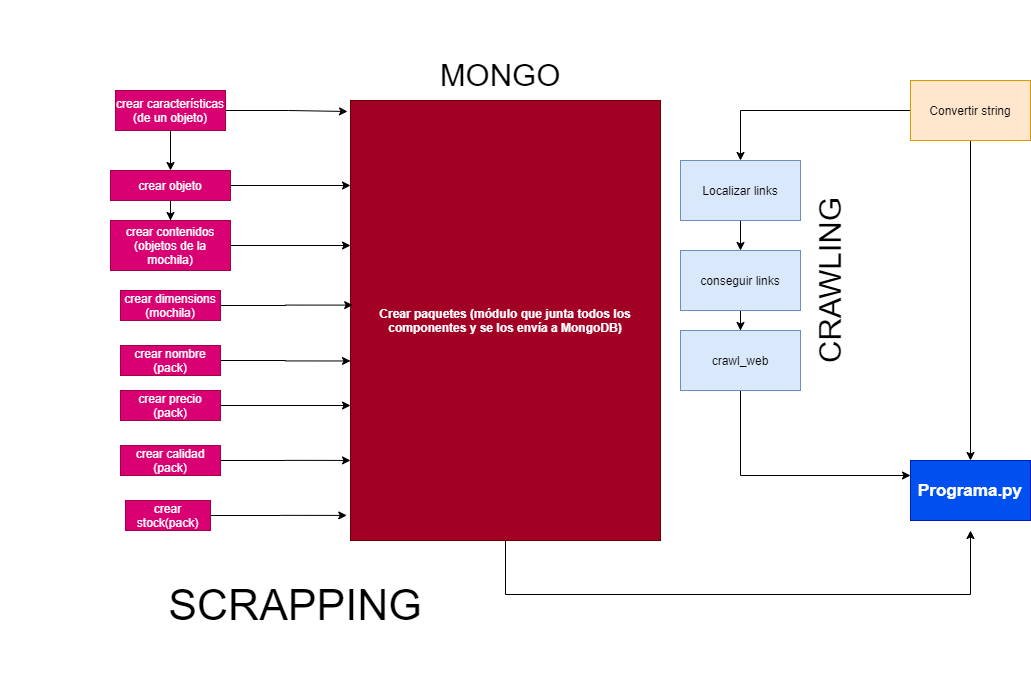

The diagram above was exported from draw.io. Its source (the exported page's mxGraphModel, read from the mxfile embedded in the PNG):
<mxGraphModel dx="2583" dy="1633" grid="1" gridSize="10" guides="1" tooltips="1" connect="1" arrows="1" fold="1" page="1" pageScale="1" pageWidth="1100" pageHeight="850" math="0" shadow="0">
  <root>
    <mxCell id="0" />
    <mxCell id="1" parent="0" />
    <mxCell id="UOkfCzhSGLEwEW02sjk0-2" style="edgeStyle=orthogonalEdgeStyle;rounded=0;orthogonalLoop=1;jettySize=auto;html=1;exitX=0.5;exitY=1;exitDx=0;exitDy=0;" edge="1" parent="1" source="UOkfCzhSGLEwEW02sjk0-1" target="UOkfCzhSGLEwEW02sjk0-3">
      <mxGeometry relative="1" as="geometry">
        <mxPoint x="780" y="310" as="targetPoint" />
      </mxGeometry>
    </mxCell>
    <mxCell id="UOkfCzhSGLEwEW02sjk0-7" style="edgeStyle=orthogonalEdgeStyle;rounded=0;orthogonalLoop=1;jettySize=auto;html=1;exitX=0;exitY=0.5;exitDx=0;exitDy=0;" edge="1" parent="1" source="UOkfCzhSGLEwEW02sjk0-1" target="UOkfCzhSGLEwEW02sjk0-4">
      <mxGeometry relative="1" as="geometry" />
    </mxCell>
    <mxCell id="UOkfCzhSGLEwEW02sjk0-1" value="Convertir string" style="rounded=0;whiteSpace=wrap;html=1;fillColor=#ffe6cc;strokeColor=#d79b00;" vertex="1" parent="1">
      <mxGeometry x="720" y="30" width="120" height="60" as="geometry" />
    </mxCell>
    <mxCell id="UOkfCzhSGLEwEW02sjk0-3" value="&lt;font style=&quot;font-size: 17px&quot;&gt;&lt;b&gt;Programa.py&lt;/b&gt;&lt;/font&gt;" style="rounded=0;whiteSpace=wrap;html=1;fillColor=#0050ef;strokeColor=#001DBC;fontColor=#ffffff;" vertex="1" parent="1">
      <mxGeometry x="720" y="410" width="120" height="60" as="geometry" />
    </mxCell>
    <mxCell id="UOkfCzhSGLEwEW02sjk0-6" style="edgeStyle=orthogonalEdgeStyle;rounded=0;orthogonalLoop=1;jettySize=auto;html=1;exitX=0.5;exitY=1;exitDx=0;exitDy=0;" edge="1" parent="1" source="UOkfCzhSGLEwEW02sjk0-4" target="UOkfCzhSGLEwEW02sjk0-5">
      <mxGeometry relative="1" as="geometry" />
    </mxCell>
    <mxCell id="UOkfCzhSGLEwEW02sjk0-4" value="Localizar links" style="rounded=0;whiteSpace=wrap;html=1;fillColor=#dae8fc;strokeColor=#6c8ebf;" vertex="1" parent="1">
      <mxGeometry x="490" y="110" width="120" height="60" as="geometry" />
    </mxCell>
    <mxCell id="UOkfCzhSGLEwEW02sjk0-9" style="edgeStyle=orthogonalEdgeStyle;rounded=0;orthogonalLoop=1;jettySize=auto;html=1;exitX=0.5;exitY=1;exitDx=0;exitDy=0;" edge="1" parent="1" source="UOkfCzhSGLEwEW02sjk0-5" target="UOkfCzhSGLEwEW02sjk0-8">
      <mxGeometry relative="1" as="geometry" />
    </mxCell>
    <mxCell id="UOkfCzhSGLEwEW02sjk0-5" value="conseguir links" style="rounded=0;whiteSpace=wrap;html=1;fillColor=#dae8fc;strokeColor=#6c8ebf;" vertex="1" parent="1">
      <mxGeometry x="490" y="200" width="120" height="60" as="geometry" />
    </mxCell>
    <mxCell id="UOkfCzhSGLEwEW02sjk0-10" style="edgeStyle=orthogonalEdgeStyle;rounded=0;orthogonalLoop=1;jettySize=auto;html=1;exitX=0.5;exitY=1;exitDx=0;exitDy=0;entryX=0;entryY=0.25;entryDx=0;entryDy=0;" edge="1" parent="1" source="UOkfCzhSGLEwEW02sjk0-8" target="UOkfCzhSGLEwEW02sjk0-3">
      <mxGeometry relative="1" as="geometry" />
    </mxCell>
    <mxCell id="UOkfCzhSGLEwEW02sjk0-8" value="crawl_web" style="rounded=0;whiteSpace=wrap;html=1;fillColor=#dae8fc;strokeColor=#6c8ebf;" vertex="1" parent="1">
      <mxGeometry x="490" y="280" width="120" height="60" as="geometry" />
    </mxCell>
    <mxCell id="UOkfCzhSGLEwEW02sjk0-41" style="edgeStyle=orthogonalEdgeStyle;rounded=0;orthogonalLoop=1;jettySize=auto;html=1;" edge="1" parent="1" source="UOkfCzhSGLEwEW02sjk0-11">
      <mxGeometry relative="1" as="geometry">
        <mxPoint x="780" y="480" as="targetPoint" />
        <Array as="points">
          <mxPoint x="315" y="544" />
        </Array>
      </mxGeometry>
    </mxCell>
    <mxCell id="UOkfCzhSGLEwEW02sjk0-11" value="&lt;b&gt;Crear paquetes (módulo que junta todos los componentes y se los envía a MongoDB)&lt;/b&gt;" style="rounded=0;whiteSpace=wrap;html=1;fillColor=#a20025;strokeColor=#6F0000;fontColor=#ffffff;" vertex="1" parent="1">
      <mxGeometry x="160" y="50" width="310" height="440" as="geometry" />
    </mxCell>
    <mxCell id="UOkfCzhSGLEwEW02sjk0-15" style="edgeStyle=orthogonalEdgeStyle;rounded=0;orthogonalLoop=1;jettySize=auto;html=1;exitX=0.5;exitY=1;exitDx=0;exitDy=0;entryX=0.5;entryY=0;entryDx=0;entryDy=0;" edge="1" parent="1" source="UOkfCzhSGLEwEW02sjk0-13" target="UOkfCzhSGLEwEW02sjk0-14">
      <mxGeometry relative="1" as="geometry" />
    </mxCell>
    <mxCell id="UOkfCzhSGLEwEW02sjk0-28" style="edgeStyle=orthogonalEdgeStyle;rounded=0;orthogonalLoop=1;jettySize=auto;html=1;" edge="1" parent="1" source="UOkfCzhSGLEwEW02sjk0-13">
      <mxGeometry relative="1" as="geometry">
        <mxPoint x="157" y="61" as="targetPoint" />
        <Array as="points">
          <mxPoint x="98" y="60" />
          <mxPoint x="98" y="61" />
        </Array>
      </mxGeometry>
    </mxCell>
    <mxCell id="UOkfCzhSGLEwEW02sjk0-13" value="crear características (de un objeto)" style="rounded=0;whiteSpace=wrap;html=1;fillColor=#d80073;strokeColor=#A50040;fontColor=#ffffff;" vertex="1" parent="1">
      <mxGeometry x="-75" y="40" width="110" height="40" as="geometry" />
    </mxCell>
    <mxCell id="UOkfCzhSGLEwEW02sjk0-17" style="edgeStyle=orthogonalEdgeStyle;rounded=0;orthogonalLoop=1;jettySize=auto;html=1;exitX=0.5;exitY=1;exitDx=0;exitDy=0;" edge="1" parent="1" source="UOkfCzhSGLEwEW02sjk0-14" target="UOkfCzhSGLEwEW02sjk0-16">
      <mxGeometry relative="1" as="geometry" />
    </mxCell>
    <mxCell id="UOkfCzhSGLEwEW02sjk0-25" style="edgeStyle=orthogonalEdgeStyle;rounded=0;orthogonalLoop=1;jettySize=auto;html=1;exitX=1;exitY=0.5;exitDx=0;exitDy=0;" edge="1" parent="1" source="UOkfCzhSGLEwEW02sjk0-14">
      <mxGeometry relative="1" as="geometry">
        <mxPoint x="160" y="135" as="targetPoint" />
      </mxGeometry>
    </mxCell>
    <mxCell id="UOkfCzhSGLEwEW02sjk0-14" value="crear objeto" style="rounded=0;whiteSpace=wrap;html=1;fillColor=#d80073;strokeColor=#A50040;fontColor=#ffffff;" vertex="1" parent="1">
      <mxGeometry x="-80" y="120" width="120" height="30" as="geometry" />
    </mxCell>
    <mxCell id="UOkfCzhSGLEwEW02sjk0-18" style="edgeStyle=orthogonalEdgeStyle;rounded=0;orthogonalLoop=1;jettySize=auto;html=1;exitX=1;exitY=0.5;exitDx=0;exitDy=0;" edge="1" parent="1" source="UOkfCzhSGLEwEW02sjk0-16">
      <mxGeometry relative="1" as="geometry">
        <mxPoint x="160" y="195" as="targetPoint" />
      </mxGeometry>
    </mxCell>
    <mxCell id="UOkfCzhSGLEwEW02sjk0-16" value="crear contenidos (objetos de la mochila)" style="rounded=0;whiteSpace=wrap;html=1;fillColor=#d80073;strokeColor=#A50040;fontColor=#ffffff;" vertex="1" parent="1">
      <mxGeometry x="-80" y="170" width="120" height="50" as="geometry" />
    </mxCell>
    <mxCell id="UOkfCzhSGLEwEW02sjk0-48" style="edgeStyle=orthogonalEdgeStyle;rounded=0;orthogonalLoop=1;jettySize=auto;html=1;entryX=0.007;entryY=0.465;entryDx=0;entryDy=0;entryPerimeter=0;" edge="1" parent="1" source="UOkfCzhSGLEwEW02sjk0-21" target="UOkfCzhSGLEwEW02sjk0-11">
      <mxGeometry relative="1" as="geometry" />
    </mxCell>
    <mxCell id="UOkfCzhSGLEwEW02sjk0-21" value="crear dimensions (mochila)" style="rounded=0;whiteSpace=wrap;html=1;fillColor=#d80073;strokeColor=#A50040;fontColor=#ffffff;" vertex="1" parent="1">
      <mxGeometry x="-70" y="240" width="100" height="30" as="geometry" />
    </mxCell>
    <mxCell id="UOkfCzhSGLEwEW02sjk0-46" style="edgeStyle=orthogonalEdgeStyle;rounded=0;orthogonalLoop=1;jettySize=auto;html=1;entryX=0;entryY=0.592;entryDx=0;entryDy=0;entryPerimeter=0;" edge="1" parent="1" source="UOkfCzhSGLEwEW02sjk0-23" target="UOkfCzhSGLEwEW02sjk0-11">
      <mxGeometry relative="1" as="geometry">
        <mxPoint x="150" y="310" as="targetPoint" />
      </mxGeometry>
    </mxCell>
    <mxCell id="UOkfCzhSGLEwEW02sjk0-23" value="crear nombre (pack)" style="rounded=0;whiteSpace=wrap;html=1;fillColor=#d80073;strokeColor=#A50040;fontColor=#ffffff;" vertex="1" parent="1">
      <mxGeometry x="-70" y="295" width="100" height="30" as="geometry" />
    </mxCell>
    <mxCell id="UOkfCzhSGLEwEW02sjk0-45" style="edgeStyle=orthogonalEdgeStyle;rounded=0;orthogonalLoop=1;jettySize=auto;html=1;" edge="1" parent="1" source="UOkfCzhSGLEwEW02sjk0-32">
      <mxGeometry relative="1" as="geometry">
        <mxPoint x="160" y="355" as="targetPoint" />
      </mxGeometry>
    </mxCell>
    <mxCell id="UOkfCzhSGLEwEW02sjk0-32" value="crear precio (pack)" style="rounded=0;whiteSpace=wrap;html=1;fillColor=#d80073;strokeColor=#A50040;fontColor=#ffffff;" vertex="1" parent="1">
      <mxGeometry x="-70" y="340" width="100" height="30" as="geometry" />
    </mxCell>
    <mxCell id="UOkfCzhSGLEwEW02sjk0-44" style="edgeStyle=orthogonalEdgeStyle;rounded=0;orthogonalLoop=1;jettySize=auto;html=1;entryX=0;entryY=0.818;entryDx=0;entryDy=0;entryPerimeter=0;" edge="1" parent="1" source="UOkfCzhSGLEwEW02sjk0-34" target="UOkfCzhSGLEwEW02sjk0-11">
      <mxGeometry relative="1" as="geometry" />
    </mxCell>
    <mxCell id="UOkfCzhSGLEwEW02sjk0-34" value="crear calidad (pack)" style="rounded=0;whiteSpace=wrap;html=1;fillColor=#d80073;strokeColor=#A50040;fontColor=#ffffff;" vertex="1" parent="1">
      <mxGeometry x="-70" y="395" width="100" height="30" as="geometry" />
    </mxCell>
    <mxCell id="UOkfCzhSGLEwEW02sjk0-43" style="edgeStyle=orthogonalEdgeStyle;rounded=0;orthogonalLoop=1;jettySize=auto;html=1;entryX=-0.012;entryY=0.943;entryDx=0;entryDy=0;entryPerimeter=0;" edge="1" parent="1" source="UOkfCzhSGLEwEW02sjk0-36" target="UOkfCzhSGLEwEW02sjk0-11">
      <mxGeometry relative="1" as="geometry" />
    </mxCell>
    <mxCell id="UOkfCzhSGLEwEW02sjk0-36" value="crear stock(pack)" style="rounded=0;whiteSpace=wrap;html=1;fillColor=#d80073;strokeColor=#A50040;fontColor=#ffffff;" vertex="1" parent="1">
      <mxGeometry x="-65" y="450" width="85" height="30" as="geometry" />
    </mxCell>
    <mxCell id="UOkfCzhSGLEwEW02sjk0-49" value="&lt;font style=&quot;font-size: 43px&quot;&gt;SCRAPPING&lt;/font&gt;" style="text;html=1;strokeColor=none;fillColor=none;align=center;verticalAlign=middle;whiteSpace=wrap;rounded=0;" vertex="1" parent="1">
      <mxGeometry x="-190" y="480" width="590" height="150" as="geometry" />
    </mxCell>
    <mxCell id="UOkfCzhSGLEwEW02sjk0-50" value="&lt;span style=&quot;font-size: 31px&quot;&gt;CRAWLING&lt;/span&gt;" style="text;html=1;strokeColor=none;fillColor=none;align=center;verticalAlign=middle;whiteSpace=wrap;rounded=0;rotation=-90;" vertex="1" parent="1">
      <mxGeometry x="360" y="155" width="560" height="150" as="geometry" />
    </mxCell>
    <mxCell id="UOkfCzhSGLEwEW02sjk0-51" value="&lt;span style=&quot;font-size: 31px&quot;&gt;MONGO&lt;/span&gt;" style="text;html=1;strokeColor=none;fillColor=none;align=center;verticalAlign=middle;whiteSpace=wrap;rounded=0;rotation=0;" vertex="1" parent="1">
      <mxGeometry x="30" y="-50" width="560" height="150" as="geometry" />
    </mxCell>
  </root>
</mxGraphModel>